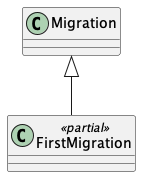

The diagram above was rendered by PlantUML. Its source (embedded in the PNG):
@startuml
class FirstMigration <<partial>> {
}
Migration <|-- FirstMigration
@enduml